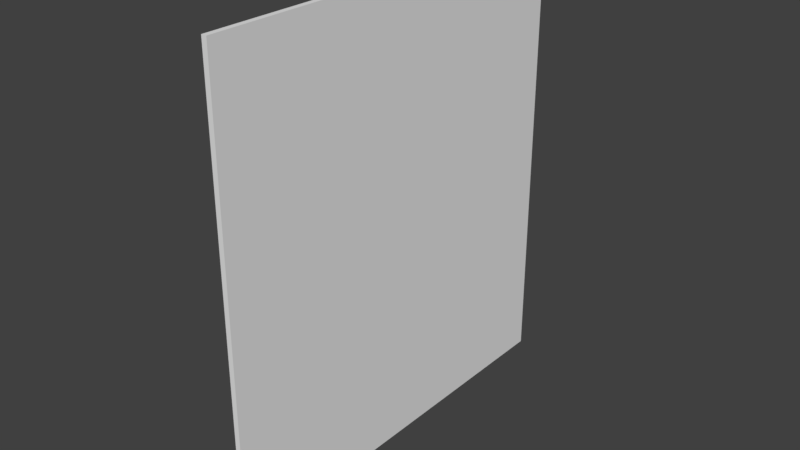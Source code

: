 # Source: plakat.blend  (saved by Blender 2.78.0; exported with 4.5.12 LTS)
import bpy
from mathutils import Matrix  # noqa: F401  (used for matrix-valued properties, if any)

bpy.ops.wm.read_factory_settings(use_empty=True)
scene = bpy.context.scene
scene.name = 'Scene'

# ---- collections
col_collection_1 = bpy.data.collections.new('Collection 1'); scene.collection.children.link(col_collection_1)

# ---- materials (node trees are filled in below, after node groups)
mat_material_001 = bpy.data.materials.new('Material.001')
mat_material_001.alpha_threshold = 0.0
mat_material_001.use_transparent_shadow = False
mat_material_001.roughness = 0.5

# ---- material node trees

# ---- world
world_world = bpy.data.worlds.new('World'); scene.world = world_world
world_world.color = (0.05088, 0.05088, 0.05088)
world_world.use_sun_shadow = False
world_world.sun_shadow_jitter_overblur = 0.0
world_world.cycles.sampling_method = 'MANUAL'

# ---- meshes
me_cube = bpy.data.meshes.new('Cube')
me_cube.from_pydata([(0.01262, 1.0, -1.09), (0.01262, -1.0, -1.09), (-0.01262, -1.0, -1.09), (-0.01262, 1.0, -1.09), (0.01262, 1.0, 1.09), (0.01262, -1.0, 1.09), (-0.01262, -1.0, 1.09), (-0.01262, 1.0, 1.09)], [], [(0, 1, 2, 3), (4, 7, 6, 5), (0, 4, 5, 1), (1, 5, 6, 2), (2, 6, 7, 3), (4, 0, 3, 7)])
_uv = me_cube.uv_layers.new(name='UVMap')
_uv.uv.foreach_set('vector', [0.9911, 0.01459, 0.01084, 0.002079, 0.0001014, -0.005789, 1.0, 0.002478, 0.9812, 0.9846, 0.9927, 0.995, 0.002478, 1.001, 0.0109, 0.9923, 0.9911, 0.01459, 0.9812, 0.9846, 0.0109, 0.9923, 0.01084, 0.002079, 0.01084, 0.002079, 0.0109, 0.9923, 0.002478, 1.001, 0.0001014, -0.005789, 0.6675, 0.6279, 0.9681, 0.6279, 0.9681, 0.9038, 0.6675, 0.9038, 0.9812, 0.9846, 0.9911, 0.01459, 1.0, 0.002478, 0.9927, 0.995])
me_cube.materials.append(mat_material_001)
me_cube.use_remesh_preserve_volume = False
me_cube.use_remesh_preserve_attributes = False
me_cube.use_mirror_vertex_groups = False
me_cube.update()

# ---- objects
ob_cube = bpy.data.objects.new('Cube', me_cube)

# ---- transforms, parenting, visibility, modifiers, constraints
ob_cube.location = (0.0, 0.0, 0.0)
ob_cube.lock_rotations_4d = False
ob_cube.empty_display_type = 'ARROWS'
ob_cube.lineart.crease_threshold = 0.0

# ---- collection membership
col_collection_1.objects.link(ob_cube)

# ---- scene / render settings (as saved in the file)
scene.frame_start = 1; scene.frame_end = 250; scene.frame_set(1)
scene.render.engine = 'BLENDER_EEVEE_NEXT'
scene.render.resolution_percentage = 50
scene.render.dither_intensity = 0.0
scene.cycles.use_denoising = False
scene.cycles.samples = 128
scene.cycles.sampling_pattern = 'TABULATED_SOBOL'
scene.cycles.light_sampling_threshold = 0.0
scene.cycles.use_adaptive_sampling = False
scene.cycles.use_light_tree = False
scene.cycles.blur_glossy = 0.0
scene.cycles.sample_clamp_indirect = 0.0
scene.view_settings.view_transform = 'Standard'
bpy.context.view_layer.update()

# ---- added for rendering (the .blend has no active camera and no usable light): camera, sun
cam_auto = bpy.data.cameras.new('AutoCamera')
cam_auto.lens = 50.0
cam_auto.sensor_width = 36.0
cam_auto.clip_end = 1000.0
ob_auto_camera = bpy.data.objects.new('AutoCamera', cam_auto)
scene.collection.objects.link(ob_auto_camera)
ob_auto_camera.location = (2.7368, -3.28416, 2.18944)
ob_auto_camera.rotation_euler = (1.09748, -7.21219e-08, 0.694738)
scene.camera = ob_auto_camera
light_auto_sun = bpy.data.lights.new('AutoSun', 'SUN')
light_auto_sun.energy = 3.0
light_auto_sun.angle = 0.0523599
ob_auto_sun = bpy.data.objects.new('AutoSun', light_auto_sun)
scene.collection.objects.link(ob_auto_sun)
ob_auto_sun.rotation_euler = (0.872665, 0.174533, 0.523599)
bpy.context.view_layer.update()
